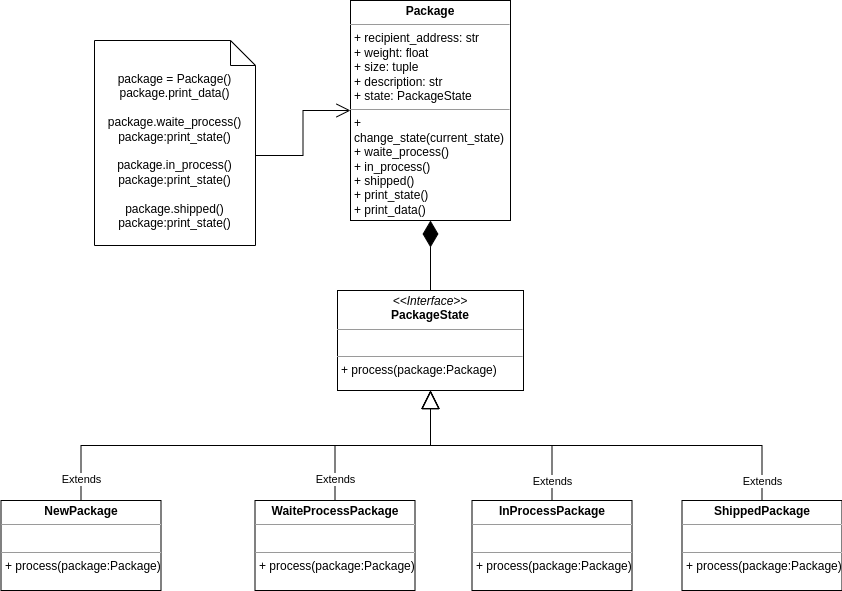

The diagram above was exported from draw.io. Its source (the exported page's mxGraphModel, read from the mxfile embedded in the PNG):
<mxGraphModel dx="1434" dy="747" grid="1" gridSize="10" guides="1" tooltips="1" connect="1" arrows="1" fold="1" page="1" pageScale="1" pageWidth="1169" pageHeight="827" math="0" shadow="0">
  <root>
    <mxCell id="WIyWlLk6GJQsqaUBKTNV-0" />
    <mxCell id="WIyWlLk6GJQsqaUBKTNV-1" parent="WIyWlLk6GJQsqaUBKTNV-0" />
    <mxCell id="AjtM2r6b7Qjz8dSvoYRN-0" value="&lt;p style=&quot;margin:0px;margin-top:4px;text-align:center;&quot;&gt;&lt;b&gt;Package&lt;/b&gt;&lt;/p&gt;&lt;hr size=&quot;1&quot;&gt;&lt;p style=&quot;border-color: var(--border-color); margin: 0px 0px 0px 4px;&quot;&gt;+ recipient_address: str&lt;/p&gt;&lt;p style=&quot;border-color: var(--border-color); margin: 0px 0px 0px 4px;&quot;&gt;+ weight: float&lt;/p&gt;&lt;p style=&quot;border-color: var(--border-color); margin: 0px 0px 0px 4px;&quot;&gt;&lt;span style=&quot;border-color: var(--border-color); background-color: initial;&quot;&gt;+ size: tuple&lt;/span&gt;&lt;/p&gt;&lt;p style=&quot;border-color: var(--border-color); margin: 0px 0px 0px 4px;&quot;&gt;&lt;span style=&quot;border-color: var(--border-color); background-color: initial;&quot;&gt;+ description: str&lt;/span&gt;&lt;/p&gt;&lt;p style=&quot;border-color: var(--border-color); margin: 0px 0px 0px 4px;&quot;&gt;&lt;span style=&quot;border-color: var(--border-color); background-color: initial;&quot;&gt;+ state: PackageState&lt;/span&gt;&lt;/p&gt;&lt;hr size=&quot;1&quot;&gt;&lt;p style=&quot;margin:0px;margin-left:4px;&quot;&gt;&lt;span style=&quot;background-color: initial;&quot;&gt;+ change_state(current_state)&lt;/span&gt;&lt;/p&gt;&lt;p style=&quot;margin:0px;margin-left:4px;&quot;&gt;&lt;span style=&quot;background-color: initial;&quot;&gt;+ waite_process()&lt;/span&gt;&lt;br&gt;&lt;/p&gt;&lt;p style=&quot;margin:0px;margin-left:4px;&quot;&gt;&lt;span style=&quot;background-color: initial;&quot;&gt;+ in_process()&lt;br&gt;+ shipped()&lt;/span&gt;&lt;/p&gt;&lt;p style=&quot;margin:0px;margin-left:4px;&quot;&gt;&lt;span style=&quot;background-color: initial;&quot;&gt;+ print_state()&lt;/span&gt;&lt;/p&gt;&lt;p style=&quot;margin:0px;margin-left:4px;&quot;&gt;&lt;span style=&quot;background-color: initial;&quot;&gt;+ print_data()&lt;/span&gt;&lt;/p&gt;" style="verticalAlign=top;align=left;overflow=fill;fontSize=12;fontFamily=Helvetica;html=1;whiteSpace=wrap;" parent="WIyWlLk6GJQsqaUBKTNV-1" vertex="1">
      <mxGeometry x="425" y="100" width="160" height="220" as="geometry" />
    </mxCell>
    <mxCell id="AjtM2r6b7Qjz8dSvoYRN-1" value="&lt;p style=&quot;margin:0px;margin-top:4px;text-align:center;&quot;&gt;&lt;i&gt;&amp;lt;&amp;lt;Interface&amp;gt;&amp;gt;&lt;/i&gt;&lt;br&gt;&lt;b&gt;PackageState&lt;/b&gt;&lt;/p&gt;&lt;hr size=&quot;1&quot;&gt;&lt;p style=&quot;margin:0px;margin-left:4px;&quot;&gt;&lt;br&gt;&lt;/p&gt;&lt;hr size=&quot;1&quot;&gt;&lt;p style=&quot;margin:0px;margin-left:4px;&quot;&gt;+ process(package:Package)&lt;br&gt;&lt;/p&gt;" style="verticalAlign=top;align=left;overflow=fill;fontSize=12;fontFamily=Helvetica;html=1;whiteSpace=wrap;" parent="WIyWlLk6GJQsqaUBKTNV-1" vertex="1">
      <mxGeometry x="412" y="390" width="186" height="100" as="geometry" />
    </mxCell>
    <mxCell id="AjtM2r6b7Qjz8dSvoYRN-2" value="&lt;p style=&quot;margin:0px;margin-top:4px;text-align:center;&quot;&gt;&lt;b&gt;NewPackage&lt;/b&gt;&lt;/p&gt;&lt;hr size=&quot;1&quot;&gt;&lt;p style=&quot;margin:0px;margin-left:4px;&quot;&gt;&lt;br&gt;&lt;/p&gt;&lt;hr size=&quot;1&quot;&gt;&lt;p style=&quot;margin:0px;margin-left:4px;&quot;&gt;+ process(package:Package)&lt;br&gt;&lt;/p&gt;" style="verticalAlign=top;align=left;overflow=fill;fontSize=12;fontFamily=Helvetica;html=1;whiteSpace=wrap;" parent="WIyWlLk6GJQsqaUBKTNV-1" vertex="1">
      <mxGeometry x="75.5" y="600" width="160" height="90" as="geometry" />
    </mxCell>
    <mxCell id="AjtM2r6b7Qjz8dSvoYRN-3" value="&lt;p style=&quot;margin:0px;margin-top:4px;text-align:center;&quot;&gt;&lt;b&gt;WaiteProcessPackage&lt;/b&gt;&lt;br&gt;&lt;/p&gt;&lt;hr size=&quot;1&quot;&gt;&lt;p style=&quot;margin:0px;margin-left:4px;&quot;&gt;&lt;br&gt;&lt;/p&gt;&lt;hr size=&quot;1&quot;&gt;&lt;p style=&quot;margin:0px;margin-left:4px;&quot;&gt;+ process(package:Package)&lt;br&gt;&lt;/p&gt;" style="verticalAlign=top;align=left;overflow=fill;fontSize=12;fontFamily=Helvetica;html=1;whiteSpace=wrap;" parent="WIyWlLk6GJQsqaUBKTNV-1" vertex="1">
      <mxGeometry x="329.5" y="600" width="160" height="90" as="geometry" />
    </mxCell>
    <mxCell id="AjtM2r6b7Qjz8dSvoYRN-4" value="&lt;p style=&quot;margin:0px;margin-top:4px;text-align:center;&quot;&gt;&lt;b&gt;ShippedPackage&lt;/b&gt;&lt;br&gt;&lt;/p&gt;&lt;hr size=&quot;1&quot;&gt;&lt;p style=&quot;margin:0px;margin-left:4px;&quot;&gt;&lt;br&gt;&lt;/p&gt;&lt;hr size=&quot;1&quot;&gt;&lt;p style=&quot;margin:0px;margin-left:4px;&quot;&gt;+ process(package:Package)&lt;br&gt;&lt;/p&gt;" style="verticalAlign=top;align=left;overflow=fill;fontSize=12;fontFamily=Helvetica;html=1;whiteSpace=wrap;" parent="WIyWlLk6GJQsqaUBKTNV-1" vertex="1">
      <mxGeometry x="756.5" y="600" width="160" height="90" as="geometry" />
    </mxCell>
    <mxCell id="AjtM2r6b7Qjz8dSvoYRN-6" value="Extends" style="endArrow=block;endSize=16;endFill=0;html=1;rounded=0;exitX=0.5;exitY=0;exitDx=0;exitDy=0;entryX=0.5;entryY=1;entryDx=0;entryDy=0;edgeStyle=orthogonalEdgeStyle;" parent="WIyWlLk6GJQsqaUBKTNV-1" source="AjtM2r6b7Qjz8dSvoYRN-2" target="AjtM2r6b7Qjz8dSvoYRN-1" edge="1">
      <mxGeometry x="-0.9103" width="160" relative="1" as="geometry">
        <mxPoint x="335.5" y="350" as="sourcePoint" />
        <mxPoint x="495.5" y="350" as="targetPoint" />
        <mxPoint as="offset" />
      </mxGeometry>
    </mxCell>
    <mxCell id="AjtM2r6b7Qjz8dSvoYRN-7" value="Extends" style="endArrow=block;endSize=16;endFill=0;html=1;rounded=0;exitX=0.5;exitY=0;exitDx=0;exitDy=0;entryX=0.5;entryY=1;entryDx=0;entryDy=0;edgeStyle=orthogonalEdgeStyle;" parent="WIyWlLk6GJQsqaUBKTNV-1" source="AjtM2r6b7Qjz8dSvoYRN-3" target="AjtM2r6b7Qjz8dSvoYRN-1" edge="1">
      <mxGeometry x="-0.7917" width="160" relative="1" as="geometry">
        <mxPoint x="335.5" y="350" as="sourcePoint" />
        <mxPoint x="495.5" y="350" as="targetPoint" />
        <mxPoint as="offset" />
      </mxGeometry>
    </mxCell>
    <mxCell id="AjtM2r6b7Qjz8dSvoYRN-8" value="Extends" style="endArrow=block;endSize=16;endFill=0;html=1;rounded=0;exitX=0.5;exitY=0;exitDx=0;exitDy=0;entryX=0.5;entryY=1;entryDx=0;entryDy=0;edgeStyle=orthogonalEdgeStyle;" parent="WIyWlLk6GJQsqaUBKTNV-1" source="AjtM2r6b7Qjz8dSvoYRN-4" target="AjtM2r6b7Qjz8dSvoYRN-1" edge="1">
      <mxGeometry x="-0.9121" width="160" relative="1" as="geometry">
        <mxPoint x="335.5" y="350" as="sourcePoint" />
        <mxPoint x="455.5" y="490" as="targetPoint" />
        <mxPoint as="offset" />
      </mxGeometry>
    </mxCell>
    <mxCell id="AjtM2r6b7Qjz8dSvoYRN-9" value="package = Package()&lt;br&gt;package.print_data()&lt;br&gt;&lt;br&gt;package.waite_process()&lt;br&gt;package:print_state()&lt;br&gt;&lt;br&gt;package.in_process()&lt;br style=&quot;border-color: var(--border-color);&quot;&gt;package:print_state()&lt;br&gt;&lt;br&gt;package.shipped()&lt;br style=&quot;border-color: var(--border-color);&quot;&gt;package:print_state()" style="shape=note2;boundedLbl=1;whiteSpace=wrap;html=1;size=25;verticalAlign=top;align=center;" parent="WIyWlLk6GJQsqaUBKTNV-1" vertex="1">
      <mxGeometry x="169" y="140" width="161" height="205" as="geometry" />
    </mxCell>
    <mxCell id="AjtM2r6b7Qjz8dSvoYRN-10" value="" style="endArrow=open;endFill=1;endSize=12;html=1;rounded=0;exitX=0;exitY=0;exitDx=161;exitDy=115;exitPerimeter=0;entryX=0;entryY=0.5;entryDx=0;entryDy=0;edgeStyle=orthogonalEdgeStyle;" parent="WIyWlLk6GJQsqaUBKTNV-1" source="AjtM2r6b7Qjz8dSvoYRN-9" target="AjtM2r6b7Qjz8dSvoYRN-0" edge="1">
      <mxGeometry width="160" relative="1" as="geometry">
        <mxPoint x="431" y="430" as="sourcePoint" />
        <mxPoint x="591" y="430" as="targetPoint" />
      </mxGeometry>
    </mxCell>
    <mxCell id="vWGhYx4Z4rAfFEvuWmhu-0" value="&lt;p style=&quot;margin:0px;margin-top:4px;text-align:center;&quot;&gt;&lt;b&gt;InProcessPackage&lt;/b&gt;&lt;br&gt;&lt;/p&gt;&lt;hr size=&quot;1&quot;&gt;&lt;p style=&quot;margin:0px;margin-left:4px;&quot;&gt;&lt;br&gt;&lt;/p&gt;&lt;hr size=&quot;1&quot;&gt;&lt;p style=&quot;margin:0px;margin-left:4px;&quot;&gt;+ process(package:Package)&lt;br&gt;&lt;/p&gt;" style="verticalAlign=top;align=left;overflow=fill;fontSize=12;fontFamily=Helvetica;html=1;whiteSpace=wrap;" vertex="1" parent="WIyWlLk6GJQsqaUBKTNV-1">
      <mxGeometry x="546.5" y="600" width="160" height="90" as="geometry" />
    </mxCell>
    <mxCell id="vWGhYx4Z4rAfFEvuWmhu-1" value="Extends" style="endArrow=block;endSize=16;endFill=0;html=1;rounded=0;exitX=0.5;exitY=0;exitDx=0;exitDy=0;entryX=0.5;entryY=1;entryDx=0;entryDy=0;edgeStyle=orthogonalEdgeStyle;" edge="1" parent="WIyWlLk6GJQsqaUBKTNV-1" source="vWGhYx4Z4rAfFEvuWmhu-0" target="AjtM2r6b7Qjz8dSvoYRN-1">
      <mxGeometry x="-0.8367" width="160" relative="1" as="geometry">
        <mxPoint x="325.5" y="370" as="sourcePoint" />
        <mxPoint x="485.5" y="370" as="targetPoint" />
        <mxPoint as="offset" />
      </mxGeometry>
    </mxCell>
    <mxCell id="vWGhYx4Z4rAfFEvuWmhu-2" value="" style="endArrow=diamondThin;endFill=1;endSize=24;html=1;rounded=0;entryX=0.5;entryY=1;entryDx=0;entryDy=0;exitX=0.5;exitY=0;exitDx=0;exitDy=0;" edge="1" parent="WIyWlLk6GJQsqaUBKTNV-1" source="AjtM2r6b7Qjz8dSvoYRN-1" target="AjtM2r6b7Qjz8dSvoYRN-0">
      <mxGeometry width="160" relative="1" as="geometry">
        <mxPoint x="450" y="390" as="sourcePoint" />
        <mxPoint x="610" y="390" as="targetPoint" />
      </mxGeometry>
    </mxCell>
  </root>
</mxGraphModel>